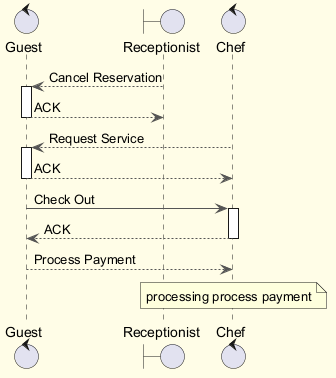

The diagram above was rendered by PlantUML. Its source (embedded in the PNG):
@startuml
skinparam backgroundColor #FFFDE7
skinparam classBackgroundColor #FFF9C4
skinparam classBorderColor #F57F17
skinparam ArrowColor #555555
control "Guest" as G
boundary "Receptionist" as R
control "Chef" as C
R --> G : Cancel Reservation
activate G
G --> R : ACK
deactivate G
C --> G : Request Service
activate G
G --> C : ACK
deactivate G
G -> C : Check Out
activate C
C --> G : ACK
deactivate C
G --> C : Process Payment
note over C : processing process payment
@enduml